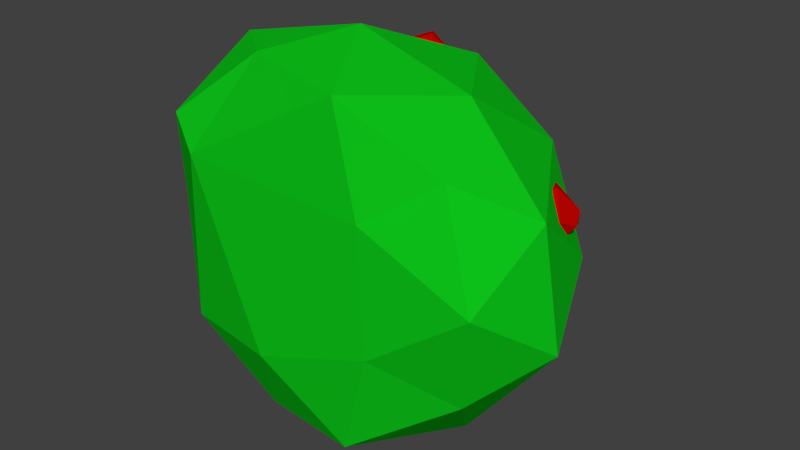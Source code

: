 # Source: Bush_02.blend  (saved by Blender 2.79.0; exported with 4.5.12 LTS)
import bpy
from mathutils import Matrix  # noqa: F401  (used for matrix-valued properties, if any)

bpy.ops.wm.read_factory_settings(use_empty=True)
scene = bpy.context.scene
scene.name = 'Scene'

# ---- collections
col_collection_1 = bpy.data.collections.new('Collection 1'); scene.collection.children.link(col_collection_1)

# ---- materials (node trees are filled in below, after node groups)
mat_bush_01 = bpy.data.materials.new('Bush_01')
mat_bush_01.alpha_threshold = 0.0
mat_bush_01.use_transparent_shadow = False
mat_bush_01.diffuse_color = (0.004095, 0.5382, 0.009714, 1.0)
mat_bush_01.roughness = 0.5
mat_bush_02 = bpy.data.materials.new('Bush_02')
mat_bush_02.alpha_threshold = 0.0
mat_bush_02.use_transparent_shadow = False
mat_bush_02.diffuse_color = (0.5382, 0.0007489, 0.0, 1.0)
mat_bush_02.roughness = 0.5

# ---- material node trees

# ---- world
world_world = bpy.data.worlds.new('World'); scene.world = world_world
world_world.color = (0.05088, 0.05088, 0.05088)
world_world.use_sun_shadow = False
world_world.sun_shadow_jitter_overblur = 0.0
world_world.cycles.sampling_method = 'MANUAL'

# ---- meshes
me_icosphere_001 = bpy.data.meshes.new('Icosphere.001')
me_icosphere_001.from_pydata([(0.7131, 0.6287, 0.2195), (0.7359, 0.6895, 0.2967), (0.9155, 0.6446, 0.3666), (1.022, 0.6446, 0.2195), (0.9458, 0.5591, 0.1129), (0.7633, 0.5283, 0.183), (0.7418, 0.5591, 0.2598), (0.9932, 0.5591, 0.2609), (0.9307, 0.5283, 0.3104), (0.8413, 0.7938, 0.2387), (0.9935, 0.7142, 0.2598), (0.7812, 0.6901, 0.1015), (0.8682, 0.7142, 0.3517), (0.8328, 0.5329, 0.1123), (0.8328, 0.5329, 0.3267), (0.902, 0.4894, 0.1946), (0.295, 0.3091, -0.9398), (0.3304, 0.4904, -0.7004), (0.2434, 0.4663, -0.9506), (0.4557, 0.4904, -0.7923), (0.3035, 0.57, -0.8134), (0.3563, 0.2557, -0.8134), (0.3293, 0.3353, -0.7004), (0.4554, 0.3353, -0.7912), (0.204, 0.3353, -0.7923), (0.2255, 0.3045, -0.8691), (0.408, 0.3353, -0.9392), (0.4845, 0.4208, -0.8326), (0.3777, 0.4208, -0.6855), (0.1981, 0.4657, -0.7554), (0.1753, 0.4049, -0.8326), (0.3777, 0.4208, -0.9796), (0.4343, 0.5212, -0.8691), (0.3647, 0.5166, -0.9398), (-0.5469, 0.9321, -0.5457), (-0.6438, 0.9702, -0.4384), (-0.4773, 0.9367, -0.402), (-0.4559, 0.9059, -0.4787), (-0.6295, 0.8204, -0.5855), (-0.4952, 0.7749, -0.5565), (-0.7363, 0.8204, -0.4384), (-0.6295, 0.8204, -0.2914), (-0.4271, 0.8363, -0.4384), (-0.6861, 0.72, -0.402), (-0.4499, 0.7755, -0.3613), (-0.5823, 0.7508, -0.3063), (-0.5553, 0.6712, -0.4192), (-0.5686, 0.9756, -0.3981), (-0.6598, 0.9059, -0.545), (-0.7072, 0.9059, -0.3971), (-0.5812, 0.9059, -0.3063), (-0.6166, 0.7246, -0.5457), (-0.7076, 0.7508, -0.4787), (0.2566, 1.109, 0.02513), (0.1352, 1.059, 0.01432), (0.04422, 1.085, -0.1332), (0.1695, 1.085, -0.2251), (0.1437, 1.32, -0.07374), (0.1965, 1.005, -0.1121), (0.06566, 1.054, -0.05644), (0.3247, 1.17, -0.09291), (0.1223, 1.154, 0.05413), (0.01546, 1.154, -0.09291), (0.3019, 1.11, -0.1701), (0.1223, 1.154, -0.24), (0.2473, 1.24, 0.01432), (0.09196, 1.24, 0.01369), (0.04455, 1.24, -0.1343), (0.1706, 1.24, -0.2251), (0.2959, 1.24, -0.1332), (0.2203, 1.304, -0.1294), (0.9155, 0.6446, 0.07246), (0.9721, 0.745, 0.183), (0.9025, 0.7404, 0.1123), (-0.1736, 0.908, 0.6341), (-0.1508, 0.9687, 0.7113), (0.02875, 0.9238, 0.7812), (0.1356, 0.9238, 0.6341), (0.05909, 0.8383, 0.5275), (-0.1234, 0.8076, 0.5977), (-0.1449, 0.8383, 0.6745), (0.1065, 0.8383, 0.6755), (0.04401, 0.8076, 0.725), (-0.04541, 1.073, 0.6533), (0.1068, 0.9935, 0.6745), (-0.1055, 0.9694, 0.5161), (-0.01849, 0.9935, 0.7663), (-0.05387, 0.8121, 0.5269), (-0.05387, 0.8121, 0.7414), (0.01528, 0.7686, 0.6092), (0.02875, 0.9238, 0.4871), (0.08539, 1.024, 0.5977), (0.01582, 1.02, 0.5269)], [], [(20, 19, 32), (29, 28, 17), (22, 23, 28), (28, 19, 17), (27, 31, 32), (28, 27, 19), (26, 16, 31), (21, 16, 26), (46, 44, 45), (21, 23, 22), (44, 46, 39), (23, 26, 27), (46, 45, 43), (44, 39, 42), (46, 51, 39), (51, 43, 52), (42, 37, 36), (38, 40, 48), (44, 42, 36), (39, 38, 34), (39, 51, 38), (44, 36, 50), (41, 50, 49), (42, 39, 37), (38, 48, 34), (41, 45, 44), (39, 34, 37), (40, 49, 48), (41, 44, 50), (21, 22, 24), (35, 50, 47), (34, 48, 35), (43, 45, 41), (36, 37, 34), (34, 35, 47), (36, 34, 47), (40, 43, 41), (49, 50, 35), (40, 41, 49), (23, 21, 26), (50, 36, 47), (48, 49, 35), (25, 21, 24), (52, 43, 40), (51, 52, 38), (46, 43, 51), (38, 52, 40), (31, 33, 32), (27, 32, 19), (31, 18, 33), (30, 29, 18), (53, 58, 63), (58, 54, 59), (53, 63, 60), (54, 53, 61), (55, 59, 62), (56, 55, 64), (69, 68, 70), (70, 68, 57), (68, 67, 57), (67, 66, 57), (66, 65, 57), (57, 65, 70), (65, 69, 70), (60, 63, 69), (63, 68, 69), (64, 67, 68), (62, 66, 67), (61, 65, 66), (53, 60, 65), (60, 69, 65), (63, 64, 68), (63, 56, 64), (64, 62, 67), (64, 55, 62), (62, 61, 66), (62, 59, 61), (59, 54, 61), (61, 53, 65), (58, 56, 63), (58, 55, 56), (58, 59, 55), (54, 58, 53), (33, 18, 20), (24, 22, 29), (32, 33, 20), (30, 24, 29), (26, 31, 27), (29, 17, 20), (16, 18, 31), (17, 19, 20), (18, 29, 20), (23, 27, 28), (25, 24, 30), (22, 28, 29), (16, 25, 18), (21, 25, 16), (18, 25, 30), (9, 10, 72), (1, 2, 12), (8, 7, 2), (2, 10, 12), (3, 71, 72), (2, 3, 10), (4, 13, 71), (15, 13, 4), (7, 4, 3), (7, 8, 15), (7, 15, 4), (5, 14, 6), (71, 73, 72), (3, 72, 10), (71, 11, 73), (0, 1, 11), (73, 11, 9), (6, 14, 1), (72, 73, 9), (0, 6, 1), (4, 71, 3), (1, 12, 9), (13, 11, 71), (12, 10, 9), (11, 1, 9), (7, 3, 2), (5, 6, 0), (14, 2, 1), (14, 8, 2), (13, 5, 11), (15, 5, 13), (15, 8, 14), (15, 14, 5), (11, 5, 0), (83, 84, 91), (75, 76, 86), (82, 81, 76), (76, 84, 86), (77, 90, 91), (76, 77, 84), (78, 87, 90), (89, 87, 78), (81, 78, 77), (81, 82, 89), (81, 89, 78), (79, 88, 80), (90, 92, 91), (77, 91, 84), (90, 85, 92), (74, 75, 85), (92, 85, 83), (80, 88, 75), (91, 92, 83), (74, 80, 75), (78, 90, 77), (75, 86, 83), (87, 85, 90), (86, 84, 83), (85, 75, 83), (81, 77, 76), (79, 80, 74), (88, 76, 75), (88, 82, 76), (87, 79, 85), (89, 79, 87), (89, 82, 88), (89, 88, 79), (85, 79, 74)])
me_icosphere_001.polygons.foreach_set('material_index', [1, 1, 1, 1, 1, 1, 1, 1, 1, 1, 1, 1, 1, 1, 1, 1, 1, 1, 1, 1, 1, 1, 1, 1, 1, 1, 1, 1, 1, 1, 1, 1, 1, 1, 1, 1, 1, 1, 1, 1, 1, 1, 1, 1, 1, 1, 1, 1, 1, 1, 1, 1, 1, 1, 1, 1, 1, 1, 1, 1, 1, 1, 1, 1, 1, 1, 1, 1, 1, 1, 1, 1, 1, 1, 1, 1, 1, 1, 1, 1, 1, 1, 1, 1, 1, 1, 1, 1, 1, 1, 1, 1, 1, 1, 1, 1, 1, 1, 1, 1, 1, 1, 1, 1, 1, 1, 1, 1, 1, 1, 1, 1, 1, 1, 1, 1, 1, 1, 1, 1, 1, 1, 1, 1, 1, 1, 1, 1, 1, 1, 1, 1, 1, 1, 1, 1, 1, 1, 1, 1, 1, 1, 1, 1, 1, 1, 1, 1, 1, 1, 1, 1, 1, 1, 1, 1, 1, 1, 1, 1, 1, 1, 1, 1, 1, 1])
_uv = me_icosphere_001.uv_layers.new(name='UVMap')
_uv.uv.foreach_set('vector', [0.4932, 0.4932, 1.0, 0.0, 1.0, 0.5, 0.6713, 0.6713, 1.0, 0.0, 1.0, 0.5068, 0.0, 0.0, 1.0, 0.0, 0.5, 0.5, 0.0, 0.0, 1.0, 0.0, 1.0, 1.0, 0.0, 0.0, 1.0, 0.0, 1.0, 1.0, 0.0, 0.0, 1.0, 0.0, 1.0, 0.5068, 0.0, 0.0, 0.4932, 0.0, 0.5, 0.5, 0.0, 0.0, 1.0, 0.0, 1.0, 1.0, 0.0, 0.0, 1.0, 0.3287, 1.0, 1.0, 0.5, 0.5, 1.0, 0.0, 1.0, 1.0, 0.0, 0.0, 1.0, 0.0, 1.0, 0.4932, 0.0, 0.0, 1.0, 0.0, 0.5, 0.5, 0.5, 0.0, 1.0, 0.0, 0.5, 0.5, 0.0, 0.0, 1.0, 0.0, 0.5, 0.5, 0.0, 0.0, 1.0, 0.0, 1.0, 1.0, 0.4932, 0.4932, 1.0, 0.0, 1.0, 0.5068, 0.5, 0.0, 1.0, 0.0, 1.0, 1.0, 0.0, 0.0, 1.0, 0.0, 1.0, 1.0, 0.0, 0.0, 1.0, 0.0, 1.0, 1.0, 0.3374, 0.0, 1.0, 0.0, 1.0, 1.0, 0.0, 0.0, 0.4932, 0.0, 1.0, 0.5, 0.0, 0.0, 1.0, 0.5, 1.0, 1.0, 0.5, 0.0, 1.0, 0.0, 1.0, 1.0, 0.0, 0.0, 0.6716, 0.0, 1.0, 1.0, 0.5, 0.0, 1.0, 0.0, 1.0, 1.0, 0.0, 0.0, 0.5068, 0.0, 0.6689, 0.3287, 0.3374, 0.0, 1.0, 0.5068, 1.0, 1.0, 0.5, 0.0, 1.0, 0.0, 1.0, 1.0, 0.0, 0.0, 1.0, 0.0, 1.0, 1.0, 0.5159, 0.2579, 1.0, 0.0, 1.0, 1.0, 0.0, 0.0, 1.0, 0.0, 1.0, 1.0, 0.0, 0.0, 1.0, 0.0, 1.0, 1.0, 0.0, 0.0, 1.0, 0.0, 1.0, 0.5, 0.0, 0.0, 0.5068, 0.0, 1.0, 0.5068, 0.0, 0.0, 1.0, 0.0, 1.0, 0.4932, 0.0, 0.0, 1.0, 0.0, 1.0, 0.4932, 0.0, 0.0, 0.5, 0.0, 1.0, 0.5, 0.0, 0.0, 1.0, 0.0, 0.5, 0.5, 0.0, 0.0, 1.0, 0.0, 1.0, 1.0, 0.0, 0.0, 1.0, 0.0, 1.0, 0.4932, 0.0, 0.0, 1.0, 0.5, 1.0, 1.0, 0.0, 0.0, 1.0, 0.0, 1.0, 1.0, 0.5, 0.5, 0.7612, 0.2579, 1.0, 1.0, 0.0, 0.0, 0.5, 0.0, 1.0, 1.0, 0.0, 0.0, 1.0, 0.0, 1.0, 1.0, 0.7612, 0.5033, 1.0, 0.0, 1.0, 1.0, 0.0, 0.0, 1.0, 0.0, 1.0, 0.5, 0.5, 0.5, 1.0, 0.5068, 1.0, 1.0, 0.0, 0.0, 1.0, 0.5, 1.0, 1.0, 0.0, 0.0, 1.0, 0.0, 1.0, 1.0, 0.5, 0.0, 1.0, 0.0, 0.6658, 0.6658, 0.3342, 0.3342, 0.7612, 0.2579, 1.0, 1.0, 0.7612, 0.2579, 1.0, 0.0, 1.0, 1.0, 0.3342, 0.3342, 1.0, 0.0, 1.0, 1.0, 0.0, 0.0, 1.0, 0.3342, 1.0, 1.0, 0.0, 0.0, 0.5, 0.0, 1.0, 1.0, 0.0, 0.0, 1.0, 0.0, 1.0, 1.0, 0.0, 0.0, 1.0, 0.0, 0.5, 0.5, 0.0, 0.0, 1.0, 0.4932, 1.0, 1.0, 0.0, 0.0, 1.0, 0.0, 1.0, 1.0, 0.0, 0.0, 1.0, 0.0, 0.5, 0.5, 0.0, 0.0, 1.0, 0.0, 0.4841, 0.4841, 0.7547, 0.2388, 1.0, 0.4932, 1.0, 1.0, 0.0, 0.0, 1.0, 0.0, 1.0, 1.0, 0.0, 0.0, 0.3287, 0.0, 1.0, 1.0, 0.0, 0.0, 1.0, 0.0, 1.0, 1.0, 0.0, 0.0, 1.0, 0.0, 1.0, 1.0, 0.0, 0.0, 1.0, 0.0, 1.0, 1.0, 0.0, 0.0, 1.0, 0.0, 1.0, 1.0, 0.0, 0.0, 1.0, 0.0, 1.0, 1.0, 0.5, 0.5, 1.0, 0.0, 1.0, 1.0, 0.0, 0.0, 1.0, 0.0, 1.0, 0.4932, 0.0, 0.0, 1.0, 0.0, 1.0, 0.5, 0.0, 0.0, 1.0, 0.0, 1.0, 0.4932, 0.0, 0.0, 1.0, 0.0, 1.0, 0.5, 0.0, 0.0, 1.0, 0.0, 1.0, 0.4932, 0.0, 0.0, 0.5, 0.0, 1.0, 0.5, 0.0, 0.0, 0.4932, 0.0, 1.0, 0.5, 0.0, 0.0, 1.0, 0.0, 1.0, 0.4932, 0.2453, 0.0, 1.0, 0.0, 0.4932, 0.4932, 0.0, 0.0, 1.0, 0.0, 1.0, 1.0, 0.0, 0.0, 1.0, 0.0, 1.0, 0.5068, 0.4932, 0.4932, 0.7612, 0.2579, 1.0, 0.5068, 0.0, 0.0, 1.0, 0.0, 1.0, 1.0, 0.0, 0.0, 1.0, 0.0, 1.0, 1.0, 0.5, 0.0, 1.0, 0.0, 1.0, 0.2388, 0.0, 0.0, 0.5068, 0.0, 1.0, 1.0, 0.5068, 0.0, 1.0, 0.0, 0.5, 0.5, 0.0, 0.0, 1.0, 0.0, 0.5, 0.5, 0.0, 0.0, 1.0, 0.3374, 0.5, 0.5, 0.0, 0.0, 1.0, 0.0, 0.4841, 0.4841, 0.0, 0.0, 1.0, 0.0, 1.0, 1.0, 0.5068, 0.0, 1.0, 0.0, 0.5, 0.5, 0.0, 0.0, 1.0, 0.0, 1.0, 0.5, 0.5068, 0.0, 1.0, 0.0, 1.0, 1.0, 0.0, 0.0, 1.0, 0.0, 1.0, 1.0, 0.7612, 0.2579, 1.0, 0.5, 1.0, 1.0, 0.6658, 0.6658, 1.0, 0.0, 1.0, 0.5, 0.4932, 0.4932, 1.0, 0.0, 1.0, 0.5, 0.6713, 0.6713, 1.0, 0.0, 1.0, 0.5068, 0.0, 0.0, 1.0, 0.0, 0.5, 0.5, 0.0, 0.0, 1.0, 0.0, 1.0, 1.0, 0.0, 0.0, 1.0, 0.0, 1.0, 1.0, 0.0, 0.0, 1.0, 0.0, 1.0, 0.5068, 0.0, 0.0, 0.4932, 0.0, 0.5, 0.5, 0.0, 0.0, 1.0, 0.0, 1.0, 1.0, 0.0, 0.0, 1.0, 0.0, 0.5, 0.5, 0.0, 0.0, 1.0, 0.5, 0.5068, 0.5068, 0.0, 0.0, 1.0, 0.0, 1.0, 0.4932, 0.5, 0.5, 1.0, 0.0, 1.0, 1.0, 0.5, 0.5, 1.0, 0.5068, 1.0, 1.0, 0.0, 0.0, 1.0, 0.5, 1.0, 1.0, 0.0, 0.0, 1.0, 0.0, 1.0, 1.0, 0.5, 0.0, 1.0, 0.0, 0.6658, 0.6658, 0.0, 0.0, 1.0, 0.0, 1.0, 1.0, 0.0, 0.0, 0.4932, 0.0, 1.0, 1.0, 0.5, 0.0, 1.0, 0.0, 1.0, 0.2388, 0.0, 0.0, 0.5068, 0.0, 1.0, 1.0, 0.5068, 0.0, 1.0, 0.0, 0.5, 0.5, 0.0, 0.0, 1.0, 0.0, 0.5, 0.5, 0.0, 0.0, 1.0, 0.3374, 0.5, 0.5, 0.0, 0.0, 1.0, 0.0, 0.4841, 0.4841, 0.0, 0.0, 1.0, 0.0, 1.0, 1.0, 0.5068, 0.0, 1.0, 0.0, 0.5, 0.5, 0.0, 0.0, 1.0, 0.0, 1.0, 0.5, 0.0, 0.0, 1.0, 0.0, 1.0, 1.0, 0.0, 0.0, 1.0, 0.0, 1.0, 1.0, 0.0, 0.0, 1.0, 0.0, 1.0, 1.0, 0.5068, 0.5068, 1.0, 0.5, 1.0, 1.0, 0.5068, 0.5068, 1.0, 0.5, 1.0, 1.0, 0.5068, 0.5068, 1.0, 0.0, 1.0, 1.0, 0.6658, 0.6658, 1.0, 0.0, 1.0, 0.5, 0.4932, 0.4932, 1.0, 0.0, 1.0, 0.5, 0.6713, 0.6713, 1.0, 0.0, 1.0, 0.5068, 0.0, 0.0, 1.0, 0.0, 0.5, 0.5, 0.0, 0.0, 1.0, 0.0, 1.0, 1.0, 0.0, 0.0, 1.0, 0.0, 1.0, 1.0, 0.0, 0.0, 1.0, 0.0, 1.0, 0.5068, 0.0, 0.0, 0.4932, 0.0, 0.5, 0.5, 0.0, 0.0, 1.0, 0.0, 1.0, 1.0, 0.0, 0.0, 1.0, 0.0, 0.5, 0.5, 0.0, 0.0, 1.0, 0.5, 0.5068, 0.5068, 0.0, 0.0, 1.0, 0.0, 1.0, 0.4932, 0.5, 0.5, 1.0, 0.0, 1.0, 1.0, 0.5, 0.5, 1.0, 0.5068, 1.0, 1.0, 0.0, 0.0, 1.0, 0.5, 1.0, 1.0, 0.0, 0.0, 1.0, 0.0, 1.0, 1.0, 0.5, 0.0, 1.0, 0.0, 0.6658, 0.6658, 0.0, 0.0, 1.0, 0.0, 1.0, 1.0, 0.0, 0.0, 0.4932, 0.0, 1.0, 1.0, 0.5, 0.0, 1.0, 0.0, 1.0, 0.2388, 0.0, 0.0, 0.5068, 0.0, 1.0, 1.0, 0.5068, 0.0, 1.0, 0.0, 0.5, 0.5, 0.0, 0.0, 1.0, 0.0, 0.5, 0.5, 0.0, 0.0, 1.0, 0.3374, 0.5, 0.5, 0.0, 0.0, 1.0, 0.0, 0.4841, 0.4841, 0.0, 0.0, 1.0, 0.0, 1.0, 1.0, 0.5068, 0.0, 1.0, 0.0, 0.5, 0.5, 0.0, 0.0, 1.0, 0.0, 1.0, 0.5, 0.0, 0.0, 1.0, 0.0, 1.0, 1.0, 0.0, 0.0, 1.0, 0.0, 1.0, 1.0, 0.0, 0.0, 1.0, 0.0, 1.0, 1.0, 0.5068, 0.5068, 1.0, 0.5, 1.0, 1.0, 0.5068, 0.5068, 1.0, 0.5, 1.0, 1.0, 0.5068, 0.5068, 1.0, 0.0, 1.0, 1.0, 0.6658, 0.6658, 1.0, 0.0, 1.0, 0.5])
me_icosphere_001.materials.append(mat_bush_01)
me_icosphere_001.materials.append(mat_bush_02)
me_icosphere_001.use_remesh_preserve_volume = False
me_icosphere_001.use_remesh_preserve_attributes = False
me_icosphere_001.use_mirror_vertex_groups = False
me_icosphere_001.update()
me_icosphere = bpy.data.meshes.new('Icosphere')
me_icosphere.from_pydata([(0.7367, 0.119, 0.5165), (-0.2778, 0.1203, 0.8347), (-0.8597, 0.1413, -0.04029), (-0.1982, 0.02871, -0.8888), (0.87, 0.08163, -0.4589), (0.2603, 0.9686, 0.7217), (-0.7386, 0.7771, 0.5052), (-0.6762, 0.8505, -0.4461), (0.2793, 0.7517, -0.846), (1.004, 0.7471, 0.02728), (0.4386, -0.06926, 0.3138), (0.2622, -0.004513, 0.8012), (0.9758, -0.0278, 0.05772), (0.4932, -0.0942, -0.2946), (-0.5377, -0.07798, 0.3538), (-0.688, -0.01684, 0.4999), (-0.1016, -0.1353, -0.4989), (-0.6349, -0.02306, -0.5399), (0.3447, -0.06981, -0.8292), (1.048, 0.3607, 0.3526), (1.151, 0.3496, -0.2167), (-0.009309, 0.4802, 0.9226), (0.5814, 0.4819, 0.7354), (-0.9294, 0.3899, 0.3118), (-0.5896, 0.3683, 0.8055), (-0.5537, 0.3503, -0.8264), (-0.8676, 0.4703, -0.3629), (0.7079, 0.345, -0.7762), (0.05567, 0.3119, -1.026), (0.7129, 0.9148, 0.439), (-0.3163, 0.9395, 0.6761), (-0.7681, 0.9233, 0.08272), (-0.3255, 0.8551, -0.7121), (0.7814, 0.8345, -0.4693), (0.1038, 1.248, 0.3547), (0.02046, 1.327, -0.06259), (-0.4414, 1.183, 0.2699), (-0.3936, 1.231, -0.2667), (0.1663, 1.188, -0.4818)], [], [(16, 10, 14), (0, 10, 12), (0, 12, 19), (1, 11, 21), (2, 15, 23), (3, 17, 25), (4, 18, 27), (0, 19, 22), (1, 21, 24), (2, 23, 26), (3, 25, 28), (4, 27, 20), (5, 29, 34), (6, 30, 36), (7, 31, 37), (8, 32, 38), (9, 33, 35), (35, 33, 38), (33, 8, 38), (38, 37, 35), (38, 32, 37), (32, 7, 37), (37, 36, 35), (37, 31, 36), (31, 6, 36), (36, 34, 35), (36, 30, 34), (30, 5, 34), (34, 29, 35), (29, 9, 35), (20, 33, 9), (20, 27, 33), (27, 8, 33), (28, 32, 8), (28, 25, 32), (25, 7, 32), (26, 31, 7), (26, 23, 31), (23, 6, 31), (24, 30, 6), (24, 21, 30), (21, 5, 30), (22, 29, 5), (22, 19, 29), (19, 9, 29), (27, 28, 8), (27, 18, 28), (18, 3, 28), (25, 26, 7), (25, 17, 26), (17, 2, 26), (23, 24, 6), (23, 15, 24), (15, 1, 24), (21, 22, 5), (21, 11, 22), (11, 0, 22), (19, 20, 9), (19, 12, 20), (12, 4, 20), (13, 18, 4), (13, 16, 18), (16, 3, 18), (16, 17, 3), (16, 14, 17), (14, 2, 17), (14, 15, 2), (14, 1, 15), (12, 13, 4), (12, 10, 13), (10, 16, 13), (14, 11, 1), (14, 10, 11), (10, 0, 11)])
_uv = me_icosphere.uv_layers.new(name='UVMap')
_uv.uv.foreach_set('vector', [0.949, 0.0, 1.0, 0.0, 1.0, 1.0, 0.0, 0.0, 1.0, 0.0, 1.0, 1.0, 0.0, 0.0, 1.0, 0.0, 1.0, 1.0, 0.0, 0.0, 1.0, 0.0, 1.0, 1.0, 0.0, 0.0, 1.0, 0.0, 1.0, 1.0, 0.0, 0.0, 1.0, 0.0, 1.0, 1.0, 0.0, 0.0, 1.0, 0.0, 1.0, 1.0, 0.0, 0.0, 1.0, 0.0, 1.0, 1.0, 0.0, 0.0, 1.0, 0.0, 1.0, 1.0, 0.0, 0.0, 1.0, 0.0, 1.0, 1.0, 0.0, 0.0, 1.0, 0.0, 1.0, 1.0, 0.0, 0.0, 1.0, 0.0, 1.0, 1.0, 0.0, 0.0, 1.0, 0.0, 1.0, 1.0, 0.0, 0.0, 1.0, 0.0, 1.0, 1.0, 0.0, 0.0, 1.0, 0.0, 1.0, 1.0, 0.0, 0.0, 1.0, 0.0, 1.0, 1.0, 0.0, 0.0, 1.0, 0.0, 1.0, 1.0, 0.9426, 0.9426, 1.0, 0.0, 1.0, 1.0, 0.0, 0.0, 1.0, 0.0, 1.0, 1.0, 0.0, 0.0, 1.0, 0.0, 1.0, 0.9426, 0.0, 0.0, 1.0, 0.0, 1.0, 1.0, 0.0, 0.0, 1.0, 0.0, 1.0, 1.0, 0.0, 0.0, 1.0, 0.0, 1.0, 0.9426, 0.0, 0.0, 1.0, 0.0, 1.0, 1.0, 0.0, 0.0, 1.0, 0.0, 1.0, 1.0, 0.0, 0.0, 1.0, 0.0, 1.0, 0.9426, 0.0, 0.0, 1.0, 0.0, 1.0, 1.0, 0.0, 0.0, 1.0, 0.0, 1.0, 1.0, 0.0, 0.0, 1.0, 0.0, 1.0, 1.0, 0.0, 0.0, 1.0, 0.0, 1.0, 1.0, 0.0, 0.0, 1.0, 0.0, 1.0, 1.0, 0.0, 0.0, 1.0, 0.0, 1.0, 1.0, 0.0, 0.0, 1.0, 0.0, 1.0, 1.0, 0.0, 0.0, 1.0, 0.0, 1.0, 1.0, 0.0, 0.0, 1.0, 0.0, 1.0, 1.0, 0.0, 0.0, 1.0, 0.0, 1.0, 1.0, 0.0, 0.0, 1.0, 0.0, 1.0, 1.0, 0.0, 0.0, 1.0, 0.0, 1.0, 1.0, 0.0, 0.0, 1.0, 0.0, 1.0, 1.0, 0.0, 0.0, 1.0, 0.0, 1.0, 1.0, 0.0, 0.0, 1.0, 0.0, 1.0, 1.0, 0.0, 0.0, 1.0, 0.0, 1.0, 1.0, 0.0, 0.0, 1.0, 0.0, 1.0, 1.0, 0.0, 0.0, 1.0, 0.0, 1.0, 1.0, 0.0, 0.0, 1.0, 0.0, 1.0, 1.0, 0.0, 0.0, 1.0, 0.0, 1.0, 1.0, 0.0, 0.0, 1.0, 0.0, 1.0, 1.0, 0.0, 0.0, 1.0, 0.0, 1.0, 1.0, 0.0, 0.0, 1.0, 0.0, 1.0, 1.0, 0.0, 0.0, 1.0, 0.0, 1.0, 1.0, 0.0, 0.0, 1.0, 0.0, 1.0, 1.0, 0.0, 0.0, 1.0, 0.0, 1.0, 1.0, 0.0, 0.0, 1.0, 0.0, 1.0, 1.0, 0.0, 0.0, 1.0, 0.0, 1.0, 1.0, 0.0, 0.0, 1.0, 0.0, 1.0, 1.0, 0.0, 0.0, 1.0, 0.0, 1.0, 1.0, 0.0, 0.0, 1.0, 0.0, 1.0, 1.0, 0.0, 0.0, 1.0, 0.0, 1.0, 1.0, 0.0, 0.0, 1.0, 0.0, 1.0, 1.0, 0.0, 0.0, 1.0, 0.0, 1.0, 1.0, 0.0, 0.0, 1.0, 0.0, 1.0, 1.0, 0.0, 0.0, 0.949, 0.0, 1.0, 1.0, 0.0, 0.0, 1.0, 0.0, 1.0, 1.0, 0.0, 0.0, 1.0, 0.0, 1.0, 1.0, 0.0, 0.0, 1.0, 0.0, 1.0, 1.0, 0.4582, 0.0, 1.0, 0.0, 1.0, 1.0, 0.4582, 0.0, 1.0, 0.0, 1.0, 1.0, 0.0, 0.0, 1.0, 0.0, 1.0, 1.0, 0.0, 0.0, 1.0, 0.0, 1.0, 1.0, 0.0, 0.0, 1.0, 0.0, 1.0, 1.0, 0.0, 0.0, 1.0, 0.0, 1.0, 1.0, 0.0, 0.0, 1.0, 0.0, 1.0, 1.0, 0.0, 0.0, 1.0, 0.0, 1.0, 1.0, 0.0, 0.0, 1.0, 0.0, 1.0, 1.0])
me_icosphere.materials.append(mat_bush_01)
me_icosphere.materials.append(mat_bush_02)
me_icosphere.use_remesh_preserve_volume = False
me_icosphere.use_remesh_preserve_attributes = False
me_icosphere.use_mirror_vertex_groups = False
me_icosphere.update()

# ---- objects
ob_bushfruits = bpy.data.objects.new('BushFruits', me_icosphere_001)
ob_bushleaves = bpy.data.objects.new('BushLeaves', me_icosphere)

# ---- transforms, parenting, visibility, modifiers, constraints
ob_bushfruits.location = (0.0, 0.0, 0.0)
ob_bushfruits.lineart.crease_threshold = 0.0
ob_bushleaves.location = (0.0, 0.0, 0.0)
ob_bushleaves.lineart.crease_threshold = 0.0

# ---- collection membership
col_collection_1.objects.link(ob_bushfruits)
col_collection_1.objects.link(ob_bushleaves)

# ---- scene / render settings (as saved in the file)
scene.frame_start = 1; scene.frame_end = 250; scene.frame_set(1)
scene.render.engine = 'BLENDER_EEVEE_NEXT'
scene.render.resolution_percentage = 50
scene.render.dither_intensity = 0.0
scene.cycles.use_denoising = False
scene.cycles.samples = 128
scene.cycles.sampling_pattern = 'TABULATED_SOBOL'
scene.cycles.light_sampling_threshold = 0.0
scene.cycles.use_adaptive_sampling = False
scene.cycles.use_light_tree = False
scene.cycles.blur_glossy = 0.0
scene.cycles.sample_clamp_indirect = 0.0
scene.view_settings.view_transform = 'Standard'
bpy.context.view_layer.update()

# ---- added for rendering (the .blend has no active camera and no usable light): camera, sun
cam_auto = bpy.data.cameras.new('AutoCamera')
cam_auto.lens = 50.0
cam_auto.sensor_width = 36.0
cam_auto.clip_end = 1000.0
ob_auto_camera = bpy.data.objects.new('AutoCamera', cam_auto)
scene.collection.objects.link(ob_auto_camera)
ob_auto_camera.location = (3.07523, -2.96141, 2.31965)
ob_auto_camera.rotation_euler = (1.09748, -7.21219e-08, 0.694738)
scene.camera = ob_auto_camera
light_auto_sun = bpy.data.lights.new('AutoSun', 'SUN')
light_auto_sun.energy = 3.0
light_auto_sun.angle = 0.0523599
ob_auto_sun = bpy.data.objects.new('AutoSun', light_auto_sun)
scene.collection.objects.link(ob_auto_sun)
ob_auto_sun.rotation_euler = (0.872665, 0.174533, 0.523599)
bpy.context.view_layer.update()

